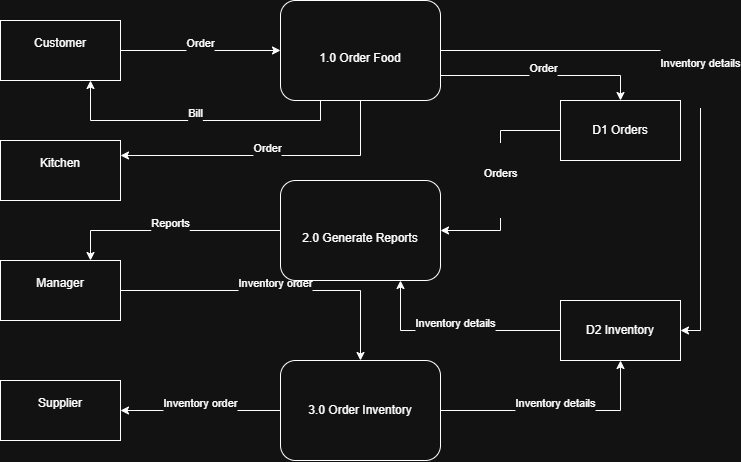

The diagram above was exported from draw.io. Its source (the exported page's mxGraphModel, read from the mxfile embedded in the PNG):
<mxGraphModel dx="1022" dy="564" grid="1" gridSize="10" guides="1" tooltips="1" connect="1" arrows="1" fold="1" page="1" pageScale="1" pageWidth="850" pageHeight="1100" math="0" shadow="0">
  <root>
    <mxCell id="0" />
    <mxCell id="1" parent="0" />
    <mxCell id="f81r29vJWADKcFaVizpt-11" edge="1" parent="1" source="f81r29vJWADKcFaVizpt-1" style="edgeStyle=orthogonalEdgeStyle;rounded=0;orthogonalLoop=1;jettySize=auto;html=1;exitX=1;exitY=0.5;exitDx=0;exitDy=0;entryX=0;entryY=0.5;entryDx=0;entryDy=0;defaultLabelBackgroundColor=page;" target="f81r29vJWADKcFaVizpt-5" value="&#10;&lt;p&gt;Order&lt;/p&gt;&#10;&#10;">
      <mxGeometry relative="1" as="geometry" />
    </mxCell>
    <mxCell id="f81r29vJWADKcFaVizpt-1" parent="1" style="rounded=0;whiteSpace=wrap;html=1;" value="&#10;&lt;p&gt;Customer&lt;/p&gt;&#10;&#10;" vertex="1">
      <mxGeometry height="60" width="120" x="80" y="80" as="geometry" />
    </mxCell>
    <mxCell id="f81r29vJWADKcFaVizpt-2" parent="1" style="rounded=0;whiteSpace=wrap;html=1;" value="&#10;&lt;p&gt;Kitchen&lt;/p&gt;&#10;&#10;" vertex="1">
      <mxGeometry height="60" width="120" x="80" y="200" as="geometry" />
    </mxCell>
    <mxCell id="f81r29vJWADKcFaVizpt-14" edge="1" parent="1" source="f81r29vJWADKcFaVizpt-3" style="edgeStyle=orthogonalEdgeStyle;rounded=0;orthogonalLoop=1;jettySize=auto;html=1;exitX=1;exitY=0.5;exitDx=0;exitDy=0;entryX=0.5;entryY=0;entryDx=0;entryDy=0;defaultLabelBackgroundColor=page;" target="f81r29vJWADKcFaVizpt-7" value="&#10;&lt;p&gt;Inventory order&lt;/p&gt;&#10;&#10;">
      <mxGeometry relative="1" as="geometry" />
    </mxCell>
    <mxCell id="f81r29vJWADKcFaVizpt-3" parent="1" style="rounded=0;whiteSpace=wrap;html=1;" value="&#10;&lt;p&gt;Manager&lt;/p&gt;&#10;&#10;" vertex="1">
      <mxGeometry height="60" width="120" x="80" y="320" as="geometry" />
    </mxCell>
    <mxCell id="f81r29vJWADKcFaVizpt-4" parent="1" style="rounded=0;whiteSpace=wrap;html=1;" value="&#10;&lt;p&gt;Supplier&lt;/p&gt;&#10;&#10;" vertex="1">
      <mxGeometry height="60" width="120" x="80" y="440" as="geometry" />
    </mxCell>
    <mxCell id="f81r29vJWADKcFaVizpt-15" edge="1" parent="1" source="f81r29vJWADKcFaVizpt-5" style="edgeStyle=orthogonalEdgeStyle;rounded=0;orthogonalLoop=1;jettySize=auto;html=1;exitX=0.25;exitY=1;exitDx=0;exitDy=0;entryX=0.75;entryY=1;entryDx=0;entryDy=0;defaultLabelBackgroundColor=page;" target="f81r29vJWADKcFaVizpt-1" value="&#10;&lt;p&gt;Bill&lt;/p&gt;&#10;&#10;">
      <mxGeometry relative="1" as="geometry" />
    </mxCell>
    <mxCell id="f81r29vJWADKcFaVizpt-16" edge="1" parent="1" source="f81r29vJWADKcFaVizpt-5" style="edgeStyle=orthogonalEdgeStyle;rounded=0;orthogonalLoop=1;jettySize=auto;html=1;exitX=0.5;exitY=1;exitDx=0;exitDy=0;entryX=1;entryY=0.25;entryDx=0;entryDy=0;defaultLabelBackgroundColor=page;" target="f81r29vJWADKcFaVizpt-2" value="&#10;&lt;p&gt;Order&lt;/p&gt;&#10;&#10;">
      <mxGeometry relative="1" as="geometry" />
    </mxCell>
    <mxCell id="f81r29vJWADKcFaVizpt-17" edge="1" parent="1" source="f81r29vJWADKcFaVizpt-5" style="edgeStyle=orthogonalEdgeStyle;rounded=0;orthogonalLoop=1;jettySize=auto;html=1;exitX=1;exitY=0.75;exitDx=0;exitDy=0;entryX=0.5;entryY=0;entryDx=0;entryDy=0;defaultLabelBackgroundColor=page;" target="f81r29vJWADKcFaVizpt-9" value="&#10;&lt;p&gt;Order&lt;/p&gt;&#10;&#10;">
      <mxGeometry relative="1" as="geometry" />
    </mxCell>
    <mxCell id="f81r29vJWADKcFaVizpt-22" edge="1" parent="1" source="f81r29vJWADKcFaVizpt-5" style="edgeStyle=orthogonalEdgeStyle;rounded=0;orthogonalLoop=1;jettySize=auto;html=1;exitX=1;exitY=0.5;exitDx=0;exitDy=0;entryX=1;entryY=0.5;entryDx=0;entryDy=0;defaultLabelBackgroundColor=page;" target="f81r29vJWADKcFaVizpt-10" value="&#10;&lt;p&gt;Inventory details&lt;/p&gt;&#10;&#10;">
      <mxGeometry relative="1" as="geometry" />
    </mxCell>
    <mxCell id="f81r29vJWADKcFaVizpt-5" parent="1" style="rounded=1;whiteSpace=wrap;html=1;roundedPerimeter=1;" value="&lt;br&gt;&lt;p&gt;1.0 Order Food&lt;/p&gt;" vertex="1">
      <mxGeometry height="100" width="160" x="360" y="60" as="geometry" />
    </mxCell>
    <mxCell id="f81r29vJWADKcFaVizpt-13" edge="1" parent="1" source="f81r29vJWADKcFaVizpt-6" style="edgeStyle=orthogonalEdgeStyle;rounded=0;orthogonalLoop=1;jettySize=auto;html=1;exitX=0;exitY=0.5;exitDx=0;exitDy=0;entryX=0.75;entryY=0;entryDx=0;entryDy=0;defaultLabelBackgroundColor=page;" target="f81r29vJWADKcFaVizpt-3" value="&#10;&lt;p&gt;Reports&lt;/p&gt;&#10;&#10;">
      <mxGeometry relative="1" as="geometry" />
    </mxCell>
    <mxCell id="f81r29vJWADKcFaVizpt-6" parent="1" style="rounded=1;whiteSpace=wrap;html=1;roundedPerimeter=1;" value="&lt;br&gt;&lt;p&gt;2.0 Generate Reports&lt;/p&gt;" vertex="1">
      <mxGeometry height="100" width="160" x="360" y="240" as="geometry" />
    </mxCell>
    <mxCell id="f81r29vJWADKcFaVizpt-12" edge="1" parent="1" source="f81r29vJWADKcFaVizpt-7" style="edgeStyle=orthogonalEdgeStyle;rounded=0;orthogonalLoop=1;jettySize=auto;html=1;exitX=0;exitY=0.5;exitDx=0;exitDy=0;entryX=1;entryY=0.5;entryDx=0;entryDy=0;defaultLabelBackgroundColor=page;" target="f81r29vJWADKcFaVizpt-4" value="&#10;&lt;p&gt;Inventory order&lt;/p&gt;&#10;&#10;">
      <mxGeometry relative="1" as="geometry" />
    </mxCell>
    <mxCell id="f81r29vJWADKcFaVizpt-21" edge="1" parent="1" source="f81r29vJWADKcFaVizpt-7" style="edgeStyle=orthogonalEdgeStyle;rounded=0;orthogonalLoop=1;jettySize=auto;html=1;exitX=1;exitY=0.5;exitDx=0;exitDy=0;entryX=0.5;entryY=1;entryDx=0;entryDy=0;defaultLabelBackgroundColor=page;" target="f81r29vJWADKcFaVizpt-10" value="&#10;&lt;p&gt;Inventory details&lt;/p&gt;&#10;&#10;">
      <mxGeometry relative="1" as="geometry" />
    </mxCell>
    <mxCell id="f81r29vJWADKcFaVizpt-7" parent="1" style="rounded=1;whiteSpace=wrap;html=1;roundedPerimeter=1;" value="3.0 Order Inventory" vertex="1">
      <mxGeometry height="100" width="160" x="360" y="420" as="geometry" />
    </mxCell>
    <mxCell id="f81r29vJWADKcFaVizpt-19" edge="1" parent="1" source="f81r29vJWADKcFaVizpt-9" style="edgeStyle=orthogonalEdgeStyle;rounded=0;orthogonalLoop=1;jettySize=auto;html=1;exitX=0;exitY=0.5;exitDx=0;exitDy=0;entryX=1;entryY=0.5;entryDx=0;entryDy=0;defaultLabelBackgroundColor=page;" target="f81r29vJWADKcFaVizpt-6" value="&#10;&lt;p&gt;Orders&lt;/p&gt;&#10;&#10;">
      <mxGeometry relative="1" as="geometry" />
    </mxCell>
    <mxCell id="f81r29vJWADKcFaVizpt-9" parent="1" style="rounded=0;whiteSpace=wrap;html=1;" value="D1 Orders" vertex="1">
      <mxGeometry height="60" width="120" x="640" y="160" as="geometry" />
    </mxCell>
    <mxCell id="f81r29vJWADKcFaVizpt-20" edge="1" parent="1" source="f81r29vJWADKcFaVizpt-10" style="edgeStyle=orthogonalEdgeStyle;rounded=0;orthogonalLoop=1;jettySize=auto;html=1;exitX=0;exitY=0.5;exitDx=0;exitDy=0;entryX=0.75;entryY=1;entryDx=0;entryDy=0;defaultLabelBackgroundColor=page;" target="f81r29vJWADKcFaVizpt-6" value="&#10;&lt;p&gt;Inventory details&lt;/p&gt;&#10;&#10;">
      <mxGeometry relative="1" as="geometry" />
    </mxCell>
    <mxCell id="f81r29vJWADKcFaVizpt-10" parent="1" style="rounded=0;whiteSpace=wrap;html=1;" value="D2 Inventory" vertex="1">
      <mxGeometry height="60" width="120" x="640" y="360" as="geometry" />
    </mxCell>
  </root>
</mxGraphModel>